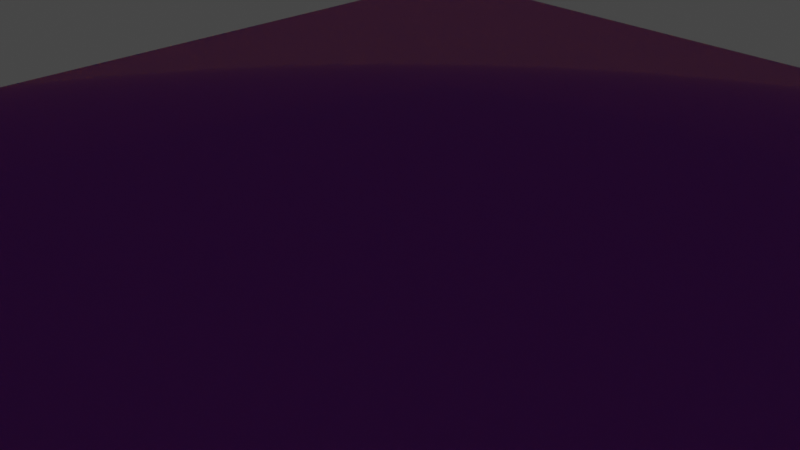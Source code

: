 # Source: untitled.blend  (saved by Blender 3.4.6; exported with 4.5.12 LTS)
import bpy
from mathutils import Matrix  # noqa: F401  (used for matrix-valued properties, if any)

bpy.ops.wm.read_factory_settings(use_empty=True)
scene = bpy.context.scene
scene.name = 'Scene'

# ---- collections
col_collection = bpy.data.collections.new('Collection'); scene.collection.children.link(col_collection)

# ---- materials (node trees are filled in below, after node groups)
mat_material = bpy.data.materials.new('Material')
mat_material.alpha_threshold = 0.0
mat_material.use_transparent_shadow = False
mat_material.roughness = 0.5
mat_material.line_color = (0.0, 0.0, 0.0, 1.0)

# ---- material node trees
mat_material.use_nodes = True; mat_material.node_tree.nodes.clear()
_N = mat_material.node_tree.nodes; _L = mat_material.node_tree.links
n0 = _N.new('ShaderNodeOutputMaterial'); n0.name = 'Material Output'; n0.location = (300, 300)
n1 = _N.new('ShaderNodeMixShader'); n1.name = 'Mix Shader'; n1.location = (10, 300)
n2 = _N.new('ShaderNodeBsdfGlass'); n2.name = 'Glass BSDF'; n2.location = (-190, 260)
n2.distribution = 'BECKMANN'
n2.inputs[0].default_value = (1.0, 0.2808, 0.002121, 1.0)
n2.inputs[2].default_value = 0.95
n3 = _N.new('ShaderNodeBsdfGlass'); n3.name = 'Glass BSDF.001'; n3.location = (-190, 240)
n3.distribution = 'BECKMANN'
n3.inputs[0].default_value = (0.008541, 0.04226, 1.0, 1.0)
n3.inputs[2].default_value = 10.55
_L.new(n1.outputs[0], n0.inputs[0])
_L.new(n2.outputs[0], n1.inputs[1])
_L.new(n3.outputs[0], n1.inputs[2])
n0.is_active_output = True

# ---- world
world_world = bpy.data.worlds.new('World'); scene.world = world_world
world_world.use_nodes = True; world_world.node_tree.nodes.clear()
_N = world_world.node_tree.nodes; _L = world_world.node_tree.links
n0 = _N.new('ShaderNodeOutputWorld'); n0.name = 'World Output'; n0.location = (300, 300)
n1 = _N.new('ShaderNodeBackground'); n1.name = 'Background'; n1.location = (10, 300)
n1.inputs[0].default_value = (0.05088, 0.05088, 0.05088, 1.0)
_L.new(n1.outputs[0], n0.inputs[0])
n0.is_active_output = True
world_world.color = (0.05088, 0.05088, 0.05088)
world_world.use_sun_shadow = False
world_world.sun_shadow_jitter_overblur = 0.0

# ---- cameras
cam_camera = bpy.data.cameras.new('Camera')
cam_camera.clip_end = 100.0
cam_camera.ortho_scale = 7.314

# ---- lights
light_light = bpy.data.lights.new('Light', 'POINT')
light_light.transmission_factor = 0.0
light_light.energy = 1000.0
light_light.shadow_soft_size = 0.1
light_light.shadow_maximum_resolution = 0.006
light_light.use_absolute_resolution = True

# ---- meshes
me_cube = bpy.data.meshes.new('Cube')
me_cube.from_pydata([(1.0, 1.0, 1.0), (1.0, 1.0, -1.0), (1.0, -1.0, 1.0), (1.0, -1.0, -1.0), (-1.0, 1.0, 1.0), (-1.0, 1.0, -1.0), (-1.0, -1.0, 1.0), (-1.0, -1.0, -1.0)], [], [(0, 4, 6, 2), (3, 2, 6, 7), (7, 6, 4, 5), (5, 1, 3, 7), (1, 0, 2, 3), (5, 4, 0, 1)])
_uv = me_cube.uv_layers.new(name='UVMap')
_uv.uv.foreach_set('vector', [0.625, 0.5, 0.875, 0.5, 0.875, 0.75, 0.625, 0.75, 0.375, 0.75, 0.625, 0.75, 0.625, 1.0, 0.375, 1.0, 0.375, 0.0, 0.625, 0.0, 0.625, 0.25, 0.375, 0.25, 0.125, 0.5, 0.375, 0.5, 0.375, 0.75, 0.125, 0.75, 0.375, 0.5, 0.625, 0.5, 0.625, 0.75, 0.375, 0.75, 0.375, 0.25, 0.625, 0.25, 0.625, 0.5, 0.375, 0.5])
me_cube.materials.append(mat_material)
me_cube.use_mirror_vertex_groups = False
me_cube.update()

# ---- objects
ob_cube = bpy.data.objects.new('Cube', me_cube)
ob_light = bpy.data.objects.new('Light', light_light)
ob_camera = bpy.data.objects.new('Camera', cam_camera)

# ---- transforms, parenting, visibility, modifiers, constraints
ob_cube.location = (0.0, 0.0, 0.0)
ob_cube.scale = (5.654, 6.454, 0.3176)
ob_cube.lock_rotations_4d = False
ob_cube.empty_display_type = 'ARROWS'
ob_cube.lineart.crease_threshold = 0.0
ob_light.location = (4.076, 1.005, 5.904)
ob_light.rotation_euler = (0.6503, 0.05522, 1.866)
ob_light.lock_rotations_4d = False
ob_light.empty_display_type = 'ARROWS'
ob_light.color = (0.0, 0.0, 0.0, 0.0)
ob_light.lineart.crease_threshold = 0.0
ob_camera.location = (7.359, -6.926, 4.958)
ob_camera.rotation_euler = (1.109, 0.0, 0.8149)
ob_camera.lock_rotations_4d = False
ob_camera.empty_display_type = 'ARROWS'
ob_camera.color = (0.0, 0.0, 0.0, 0.0)
ob_camera.display_type = 'WIRE'
ob_camera.lineart.crease_threshold = 0.0

# ---- collection membership
col_collection.objects.link(ob_cube)
col_collection.objects.link(ob_light)
col_collection.objects.link(ob_camera)

# ---- scene / render settings (as saved in the file)
scene.camera = ob_camera
scene.frame_start = 1; scene.frame_end = 250; scene.frame_set(1)
scene.render.engine = 'BLENDER_EEVEE_NEXT'
scene.cycles.sampling_pattern = 'TABULATED_SOBOL'
scene.cycles.use_light_tree = False
scene.view_settings.view_transform = 'Filmic'
bpy.context.view_layer.update()

